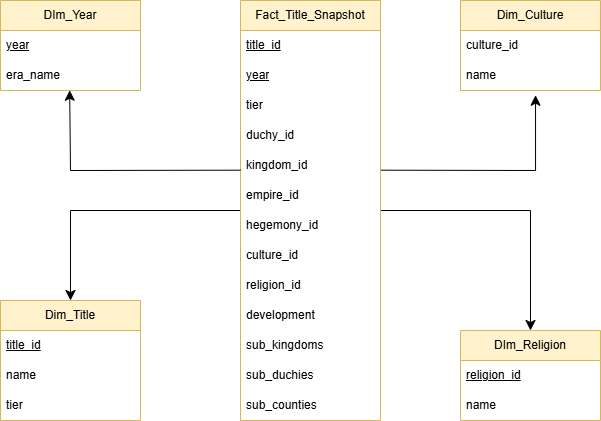

The diagram above was exported from draw.io. Its source (the exported page's mxGraphModel, read from the mxfile embedded in the PNG):
<mxGraphModel dx="682" dy="614" grid="1" gridSize="10" guides="1" tooltips="1" connect="1" arrows="1" fold="1" page="1" pageScale="1" pageWidth="827" pageHeight="1169" math="0" shadow="0">
  <root>
    <mxCell id="0" />
    <mxCell id="1" parent="0" />
    <mxCell id="Qyxiunu54AyPojAHbMde-43" edge="1" parent="1" source="Qyxiunu54AyPojAHbMde-3" style="edgeStyle=none;curved=0;rounded=0;orthogonalLoop=1;jettySize=auto;html=1;entryX=0.5;entryY=0;entryDx=0;entryDy=0;fontSize=12;startSize=8;endSize=8;" target="Qyxiunu54AyPojAHbMde-39">
      <mxGeometry relative="1" as="geometry">
        <Array as="points">
          <mxPoint x="230" y="540" />
        </Array>
      </mxGeometry>
    </mxCell>
    <mxCell id="Qyxiunu54AyPojAHbMde-59" edge="1" parent="1" source="Qyxiunu54AyPojAHbMde-3" style="edgeStyle=none;curved=0;rounded=0;orthogonalLoop=1;jettySize=auto;html=1;entryX=0.5;entryY=0;entryDx=0;entryDy=0;fontSize=12;startSize=8;endSize=8;" target="Qyxiunu54AyPojAHbMde-54">
      <mxGeometry relative="1" as="geometry">
        <Array as="points">
          <mxPoint x="690" y="540" />
        </Array>
      </mxGeometry>
    </mxCell>
    <mxCell id="Qyxiunu54AyPojAHbMde-3" parent="1" style="swimlane;fontStyle=0;childLayout=stackLayout;horizontal=1;startSize=30;horizontalStack=0;resizeParent=1;resizeParentMax=0;resizeLast=0;collapsible=1;marginBottom=0;whiteSpace=wrap;html=1;fillColor=#fff2cc;strokeColor=#d6b656;" value="Fact_Title_Snapshot" vertex="1">
      <mxGeometry height="420" width="140" x="400" y="330" as="geometry" />
    </mxCell>
    <mxCell id="Qyxiunu54AyPojAHbMde-4" parent="Qyxiunu54AyPojAHbMde-3" style="text;strokeColor=none;fillColor=none;align=left;verticalAlign=middle;spacingLeft=4;spacingRight=4;overflow=hidden;points=[[0,0.5],[1,0.5]];portConstraint=eastwest;rotatable=0;whiteSpace=wrap;html=1;" value="&lt;u&gt;title_id&lt;/u&gt;" vertex="1">
      <mxGeometry height="30" width="140" y="30" as="geometry" />
    </mxCell>
    <mxCell id="Qyxiunu54AyPojAHbMde-5" parent="Qyxiunu54AyPojAHbMde-3" style="text;strokeColor=none;fillColor=none;align=left;verticalAlign=middle;spacingLeft=4;spacingRight=4;overflow=hidden;points=[[0,0.5],[1,0.5]];portConstraint=eastwest;rotatable=0;whiteSpace=wrap;html=1;" value="&lt;u&gt;year&lt;/u&gt;" vertex="1">
      <mxGeometry height="30" width="140" y="60" as="geometry" />
    </mxCell>
    <mxCell id="Qyxiunu54AyPojAHbMde-6" parent="Qyxiunu54AyPojAHbMde-3" style="text;strokeColor=none;fillColor=none;align=left;verticalAlign=middle;spacingLeft=4;spacingRight=4;overflow=hidden;points=[[0,0.5],[1,0.5]];portConstraint=eastwest;rotatable=0;whiteSpace=wrap;html=1;" value="tier" vertex="1">
      <mxGeometry height="30" width="140" y="90" as="geometry" />
    </mxCell>
    <mxCell id="Qyxiunu54AyPojAHbMde-8" parent="Qyxiunu54AyPojAHbMde-3" style="text;strokeColor=none;fillColor=none;align=left;verticalAlign=middle;spacingLeft=4;spacingRight=4;overflow=hidden;points=[[0,0.5],[1,0.5]];portConstraint=eastwest;rotatable=0;whiteSpace=wrap;html=1;" value="duchy_id" vertex="1">
      <mxGeometry height="30" width="140" y="120" as="geometry" />
    </mxCell>
    <mxCell id="Qyxiunu54AyPojAHbMde-7" parent="Qyxiunu54AyPojAHbMde-3" style="text;strokeColor=none;fillColor=none;align=left;verticalAlign=middle;spacingLeft=4;spacingRight=4;overflow=hidden;points=[[0,0.5],[1,0.5]];portConstraint=eastwest;rotatable=0;whiteSpace=wrap;html=1;" value="kingdom_id" vertex="1">
      <mxGeometry height="30" width="140" y="150" as="geometry" />
    </mxCell>
    <mxCell id="Qyxiunu54AyPojAHbMde-9" parent="Qyxiunu54AyPojAHbMde-3" style="text;strokeColor=none;fillColor=none;align=left;verticalAlign=middle;spacingLeft=4;spacingRight=4;overflow=hidden;points=[[0,0.5],[1,0.5]];portConstraint=eastwest;rotatable=0;whiteSpace=wrap;html=1;" value="empire_id" vertex="1">
      <mxGeometry height="30" width="140" y="180" as="geometry" />
    </mxCell>
    <mxCell id="Qyxiunu54AyPojAHbMde-17" parent="Qyxiunu54AyPojAHbMde-3" style="text;strokeColor=none;fillColor=none;align=left;verticalAlign=middle;spacingLeft=4;spacingRight=4;overflow=hidden;points=[[0,0.5],[1,0.5]];portConstraint=eastwest;rotatable=0;whiteSpace=wrap;html=1;" value="hegemony_id" vertex="1">
      <mxGeometry height="30" width="140" y="210" as="geometry" />
    </mxCell>
    <mxCell id="Qyxiunu54AyPojAHbMde-18" parent="Qyxiunu54AyPojAHbMde-3" style="text;strokeColor=none;fillColor=none;align=left;verticalAlign=middle;spacingLeft=4;spacingRight=4;overflow=hidden;points=[[0,0.5],[1,0.5]];portConstraint=eastwest;rotatable=0;whiteSpace=wrap;html=1;" value="culture_id" vertex="1">
      <mxGeometry height="30" width="140" y="240" as="geometry" />
    </mxCell>
    <mxCell id="Qyxiunu54AyPojAHbMde-20" parent="Qyxiunu54AyPojAHbMde-3" style="text;strokeColor=none;fillColor=none;align=left;verticalAlign=middle;spacingLeft=4;spacingRight=4;overflow=hidden;points=[[0,0.5],[1,0.5]];portConstraint=eastwest;rotatable=0;whiteSpace=wrap;html=1;" value="religion_id" vertex="1">
      <mxGeometry height="30" width="140" y="270" as="geometry" />
    </mxCell>
    <mxCell id="Qyxiunu54AyPojAHbMde-21" parent="Qyxiunu54AyPojAHbMde-3" style="text;strokeColor=none;fillColor=none;align=left;verticalAlign=middle;spacingLeft=4;spacingRight=4;overflow=hidden;points=[[0,0.5],[1,0.5]];portConstraint=eastwest;rotatable=0;whiteSpace=wrap;html=1;" value="development" vertex="1">
      <mxGeometry height="30" width="140" y="300" as="geometry" />
    </mxCell>
    <mxCell id="Qyxiunu54AyPojAHbMde-19" parent="Qyxiunu54AyPojAHbMde-3" style="text;strokeColor=none;fillColor=none;align=left;verticalAlign=middle;spacingLeft=4;spacingRight=4;overflow=hidden;points=[[0,0.5],[1,0.5]];portConstraint=eastwest;rotatable=0;whiteSpace=wrap;html=1;" value="sub_kingdoms" vertex="1">
      <mxGeometry height="30" width="140" y="330" as="geometry" />
    </mxCell>
    <mxCell id="Qyxiunu54AyPojAHbMde-22" parent="Qyxiunu54AyPojAHbMde-3" style="text;strokeColor=none;fillColor=none;align=left;verticalAlign=middle;spacingLeft=4;spacingRight=4;overflow=hidden;points=[[0,0.5],[1,0.5]];portConstraint=eastwest;rotatable=0;whiteSpace=wrap;html=1;" value="sub_duchies" vertex="1">
      <mxGeometry height="30" width="140" y="360" as="geometry" />
    </mxCell>
    <mxCell id="Qyxiunu54AyPojAHbMde-23" parent="Qyxiunu54AyPojAHbMde-3" style="text;strokeColor=none;fillColor=none;align=left;verticalAlign=middle;spacingLeft=4;spacingRight=4;overflow=hidden;points=[[0,0.5],[1,0.5]];portConstraint=eastwest;rotatable=0;whiteSpace=wrap;html=1;" value="sub_counties" vertex="1">
      <mxGeometry height="30" width="140" y="390" as="geometry" />
    </mxCell>
    <mxCell id="Qyxiunu54AyPojAHbMde-39" parent="1" style="swimlane;fontStyle=0;childLayout=stackLayout;horizontal=1;startSize=30;horizontalStack=0;resizeParent=1;resizeParentMax=0;resizeLast=0;collapsible=1;marginBottom=0;whiteSpace=wrap;html=1;fillColor=#fff2cc;strokeColor=#d6b656;" value="Dim_Title" vertex="1">
      <mxGeometry height="120" width="140" x="160" y="630" as="geometry" />
    </mxCell>
    <mxCell id="Qyxiunu54AyPojAHbMde-40" parent="Qyxiunu54AyPojAHbMde-39" style="text;strokeColor=none;fillColor=none;align=left;verticalAlign=middle;spacingLeft=4;spacingRight=4;overflow=hidden;points=[[0,0.5],[1,0.5]];portConstraint=eastwest;rotatable=0;whiteSpace=wrap;html=1;" value="&lt;u&gt;title_id&lt;/u&gt;" vertex="1">
      <mxGeometry height="30" width="140" y="30" as="geometry" />
    </mxCell>
    <mxCell id="Qyxiunu54AyPojAHbMde-41" parent="Qyxiunu54AyPojAHbMde-39" style="text;strokeColor=none;fillColor=none;align=left;verticalAlign=middle;spacingLeft=4;spacingRight=4;overflow=hidden;points=[[0,0.5],[1,0.5]];portConstraint=eastwest;rotatable=0;whiteSpace=wrap;html=1;" value="name" vertex="1">
      <mxGeometry height="30" width="140" y="60" as="geometry" />
    </mxCell>
    <mxCell id="Qyxiunu54AyPojAHbMde-42" parent="Qyxiunu54AyPojAHbMde-39" style="text;strokeColor=none;fillColor=none;align=left;verticalAlign=middle;spacingLeft=4;spacingRight=4;overflow=hidden;points=[[0,0.5],[1,0.5]];portConstraint=eastwest;rotatable=0;whiteSpace=wrap;html=1;" value="tier" vertex="1">
      <mxGeometry height="30" width="140" y="90" as="geometry" />
    </mxCell>
    <mxCell id="Qyxiunu54AyPojAHbMde-44" parent="1" style="swimlane;fontStyle=0;childLayout=stackLayout;horizontal=1;startSize=30;horizontalStack=0;resizeParent=1;resizeParentMax=0;resizeLast=0;collapsible=1;marginBottom=0;whiteSpace=wrap;html=1;fillColor=#fff2cc;strokeColor=#d6b656;" value="DIm_Year" vertex="1">
      <mxGeometry height="90" width="140" x="160" y="330" as="geometry" />
    </mxCell>
    <mxCell id="Qyxiunu54AyPojAHbMde-45" parent="Qyxiunu54AyPojAHbMde-44" style="text;strokeColor=none;fillColor=none;align=left;verticalAlign=middle;spacingLeft=4;spacingRight=4;overflow=hidden;points=[[0,0.5],[1,0.5]];portConstraint=eastwest;rotatable=0;whiteSpace=wrap;html=1;" value="&lt;u&gt;year&lt;/u&gt;" vertex="1">
      <mxGeometry height="30" width="140" y="30" as="geometry" />
    </mxCell>
    <mxCell id="Qyxiunu54AyPojAHbMde-47" parent="Qyxiunu54AyPojAHbMde-44" style="text;strokeColor=none;fillColor=none;align=left;verticalAlign=middle;spacingLeft=4;spacingRight=4;overflow=hidden;points=[[0,0.5],[1,0.5]];portConstraint=eastwest;rotatable=0;whiteSpace=wrap;html=1;" value="era_name" vertex="1">
      <mxGeometry height="30" width="140" y="60" as="geometry" />
    </mxCell>
    <mxCell id="Qyxiunu54AyPojAHbMde-48" parent="1" style="swimlane;fontStyle=0;childLayout=stackLayout;horizontal=1;startSize=30;horizontalStack=0;resizeParent=1;resizeParentMax=0;resizeLast=0;collapsible=1;marginBottom=0;whiteSpace=wrap;html=1;fillColor=#fff2cc;strokeColor=#d6b656;" value="Dim_Culture" vertex="1">
      <mxGeometry height="90" width="140" x="620" y="330" as="geometry" />
    </mxCell>
    <mxCell id="Qyxiunu54AyPojAHbMde-49" parent="Qyxiunu54AyPojAHbMde-48" style="text;strokeColor=none;fillColor=none;align=left;verticalAlign=middle;spacingLeft=4;spacingRight=4;overflow=hidden;points=[[0,0.5],[1,0.5]];portConstraint=eastwest;rotatable=0;whiteSpace=wrap;html=1;" value="culture_id" vertex="1">
      <mxGeometry height="30" width="140" y="30" as="geometry" />
    </mxCell>
    <mxCell id="Qyxiunu54AyPojAHbMde-50" parent="Qyxiunu54AyPojAHbMde-48" style="text;strokeColor=none;fillColor=none;align=left;verticalAlign=middle;spacingLeft=4;spacingRight=4;overflow=hidden;points=[[0,0.5],[1,0.5]];portConstraint=eastwest;rotatable=0;whiteSpace=wrap;html=1;" value="name" vertex="1">
      <mxGeometry height="30" width="140" y="60" as="geometry" />
    </mxCell>
    <mxCell id="Qyxiunu54AyPojAHbMde-54" parent="1" style="swimlane;fontStyle=0;childLayout=stackLayout;horizontal=1;startSize=30;horizontalStack=0;resizeParent=1;resizeParentMax=0;resizeLast=0;collapsible=1;marginBottom=0;whiteSpace=wrap;html=1;fillColor=#fff2cc;strokeColor=#d6b656;" value="DIm_Religion" vertex="1">
      <mxGeometry height="90" width="140" x="620" y="660" as="geometry" />
    </mxCell>
    <mxCell id="Qyxiunu54AyPojAHbMde-55" parent="Qyxiunu54AyPojAHbMde-54" style="text;strokeColor=none;fillColor=none;align=left;verticalAlign=middle;spacingLeft=4;spacingRight=4;overflow=hidden;points=[[0,0.5],[1,0.5]];portConstraint=eastwest;rotatable=0;whiteSpace=wrap;html=1;" value="&lt;u&gt;religion_id&lt;/u&gt;" vertex="1">
      <mxGeometry height="30" width="140" y="30" as="geometry" />
    </mxCell>
    <mxCell id="Qyxiunu54AyPojAHbMde-56" parent="Qyxiunu54AyPojAHbMde-54" style="text;strokeColor=none;fillColor=none;align=left;verticalAlign=middle;spacingLeft=4;spacingRight=4;overflow=hidden;points=[[0,0.5],[1,0.5]];portConstraint=eastwest;rotatable=0;whiteSpace=wrap;html=1;" value="name" vertex="1">
      <mxGeometry height="30" width="140" y="60" as="geometry" />
    </mxCell>
    <mxCell id="Qyxiunu54AyPojAHbMde-57" edge="1" parent="1" source="Qyxiunu54AyPojAHbMde-7" style="edgeStyle=none;curved=0;rounded=0;orthogonalLoop=1;jettySize=auto;html=1;entryX=0.494;entryY=0.992;entryDx=0;entryDy=0;entryPerimeter=0;fontSize=12;startSize=8;endSize=8;exitX=0;exitY=0.656;exitDx=0;exitDy=0;exitPerimeter=0;" target="Qyxiunu54AyPojAHbMde-47">
      <mxGeometry relative="1" as="geometry">
        <Array as="points">
          <mxPoint x="230" y="500" />
        </Array>
      </mxGeometry>
    </mxCell>
    <mxCell id="Qyxiunu54AyPojAHbMde-58" edge="1" parent="1" source="Qyxiunu54AyPojAHbMde-7" style="edgeStyle=none;curved=0;rounded=0;orthogonalLoop=1;jettySize=auto;html=1;entryX=0.536;entryY=1.158;entryDx=0;entryDy=0;entryPerimeter=0;fontSize=12;startSize=8;endSize=8;exitX=1.004;exitY=0.656;exitDx=0;exitDy=0;exitPerimeter=0;" target="Qyxiunu54AyPojAHbMde-50">
      <mxGeometry relative="1" as="geometry">
        <Array as="points">
          <mxPoint x="695.04" y="500" />
        </Array>
        <mxPoint x="550" y="500" as="sourcePoint" />
      </mxGeometry>
    </mxCell>
  </root>
</mxGraphModel>